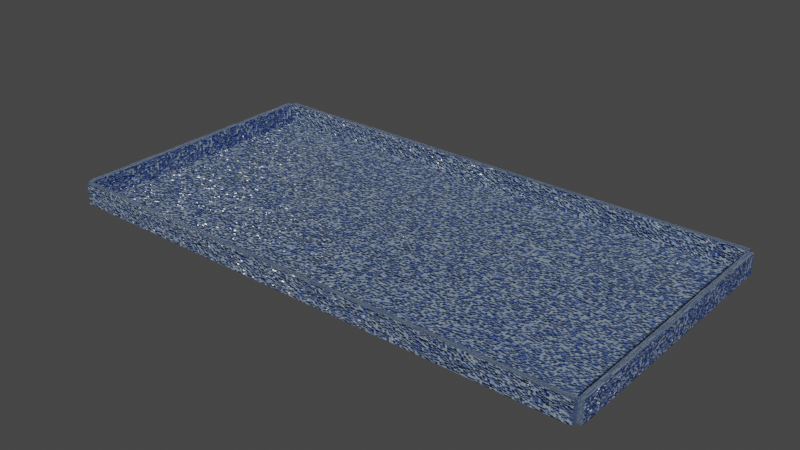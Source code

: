 # Source: 50x25x3_pool_1_.blend  (saved by Blender 3.3.6; exported with 4.5.12 LTS)
import bpy
from mathutils import Matrix  # noqa: F401  (used for matrix-valued properties, if any)

bpy.ops.wm.read_factory_settings(use_empty=True)
scene = bpy.context.scene
scene.name = 'Scene'

# ---- collections
col_collection = bpy.data.collections.new('Collection'); scene.collection.children.link(col_collection)

# ---- materials (node trees are filled in below, after node groups)
mat_tiles_three_color = bpy.data.materials.new('Tiles_three_color')
mat_tiles_three_color.use_transparent_shadow = False
mat_tiles_three_color_hwall = bpy.data.materials.new('Tiles_three_color_hwall')
mat_tiles_three_color_hwall.use_transparent_shadow = False
mat_tiles_three_color_wwall = bpy.data.materials.new('Tiles_three_color_wWall')
mat_tiles_three_color_wwall.use_transparent_shadow = False

# ---- material node trees
mat_tiles_three_color.use_nodes = True; mat_tiles_three_color.node_tree.nodes.clear()
_N = mat_tiles_three_color.node_tree.nodes; _L = mat_tiles_three_color.node_tree.links
n0 = _N.new('ShaderNodeOutputMaterial'); n0.name = 'Material Output'; n0.location = (300, 300)
n1 = _N.new('ShaderNodeBump'); n1.name = 'Bump'; n1.location = (-343, -15)
n1.inputs[1].default_value = 1.0
n1.inputs[2].default_value = 1.0
n2 = _N.new('ShaderNodeBsdfPrincipled'); n2.name = 'Principled BSDF'; n2.location = (-50, 339)
n2.distribution = 'GGX'
n2.subsurface_method = 'RANDOM_WALK_SKIN'
n2.inputs[2].default_value = 0.2
n2.inputs[3].default_value = 1.45
n2.inputs[27].default_value = (0.0, 0.0, 0.0, 1.0)
n2.inputs[28].default_value = 1.0
n3 = _N.new('ShaderNodeValToRGB'); n3.name = 'ColorRamp'; n3.location = (-676, -3)
while len(n3.color_ramp.elements) > 1: n3.color_ramp.elements.remove(n3.color_ramp.elements[-1])
n3.color_ramp.elements[0].position = 0.03182; n3.color_ramp.elements[0].color = (0.0, 0.0, 0.0, 1.0)
_e = n3.color_ramp.elements.new(0.2591); _e.color = (1.0, 1.0, 1.0, 1.0)
n4 = _N.new('ShaderNodeTexBrick'); n4.name = 'Brick Texture'; n4.location = (-887, 203)
n4.squash_frequency = 1
n4.offset = 1.0
n4.inputs[1].default_value = (0.01473, 0.07913, 0.4508, 1.0)
n4.inputs[2].default_value = (0.335, 0.418, 0.4508, 1.0)
n4.inputs[4].default_value = 500.0
n4.inputs[5].default_value = 0.03
n4.inputs[8].default_value = 2.0
n4.inputs[9].default_value = 2.3
n5 = _N.new('ShaderNodeTexCoord'); n5.name = 'Texture Coordinate'; n5.location = (-1160, 152)
_L.new(n4.outputs[0], n3.inputs[0])
_L.new(n3.outputs[0], n1.inputs[3])
_L.new(n2.outputs[0], n0.inputs[0])
_L.new(n1.outputs[0], n2.inputs[5])
_L.new(n4.outputs[0], n2.inputs[0])
_L.new(n5.outputs[2], n4.inputs[0])
n0.is_active_output = True
mat_tiles_three_color_hwall.use_nodes = True; mat_tiles_three_color_hwall.node_tree.nodes.clear()
_N = mat_tiles_three_color_hwall.node_tree.nodes; _L = mat_tiles_three_color_hwall.node_tree.links
n0 = _N.new('ShaderNodeOutputMaterial'); n0.name = 'Material Output'; n0.location = (300, 300)
n1 = _N.new('ShaderNodeBump'); n1.name = 'Bump'; n1.location = (-343, -15)
n1.inputs[1].default_value = 1.0
n1.inputs[2].default_value = 1.0
n2 = _N.new('ShaderNodeBsdfPrincipled'); n2.name = 'Principled BSDF'; n2.location = (-50, 339)
n2.distribution = 'GGX'
n2.subsurface_method = 'RANDOM_WALK_SKIN'
n2.inputs[2].default_value = 0.2
n2.inputs[3].default_value = 1.45
n2.inputs[27].default_value = (0.0, 0.0, 0.0, 1.0)
n2.inputs[28].default_value = 1.0
n3 = _N.new('ShaderNodeValToRGB'); n3.name = 'ColorRamp'; n3.location = (-676, -3)
while len(n3.color_ramp.elements) > 1: n3.color_ramp.elements.remove(n3.color_ramp.elements[-1])
n3.color_ramp.elements[0].position = 0.03182; n3.color_ramp.elements[0].color = (0.0, 0.0, 0.0, 1.0)
_e = n3.color_ramp.elements.new(0.2591); _e.color = (1.0, 1.0, 1.0, 1.0)
n4 = _N.new('ShaderNodeTexCoord'); n4.name = 'Texture Coordinate'; n4.location = (-1160, 152)
n5 = _N.new('ShaderNodeTexBrick'); n5.name = 'Brick Texture'; n5.location = (-887, 203)
n5.squash_frequency = 1
n5.offset = 1.0
n5.inputs[1].default_value = (0.01473, 0.07913, 0.4508, 1.0)
n5.inputs[2].default_value = (0.335, 0.418, 0.4508, 1.0)
n5.inputs[4].default_value = 100.0
n5.inputs[5].default_value = 0.002
n5.inputs[8].default_value = 1.0
n5.inputs[9].default_value = 0.1
_L.new(n5.outputs[0], n3.inputs[0])
_L.new(n3.outputs[0], n1.inputs[3])
_L.new(n2.outputs[0], n0.inputs[0])
_L.new(n1.outputs[0], n2.inputs[5])
_L.new(n5.outputs[0], n2.inputs[0])
_L.new(n4.outputs[2], n5.inputs[0])
n0.is_active_output = True
mat_tiles_three_color_wwall.use_nodes = True; mat_tiles_three_color_wwall.node_tree.nodes.clear()
_N = mat_tiles_three_color_wwall.node_tree.nodes; _L = mat_tiles_three_color_wwall.node_tree.links
n0 = _N.new('ShaderNodeOutputMaterial'); n0.name = 'Material Output'; n0.location = (300, 300)
n1 = _N.new('ShaderNodeBump'); n1.name = 'Bump'; n1.location = (-343, -15)
n1.inputs[1].default_value = 1.0
n1.inputs[2].default_value = 1.0
n2 = _N.new('ShaderNodeBsdfPrincipled'); n2.name = 'Principled BSDF'; n2.location = (-50, 339)
n2.distribution = 'GGX'
n2.subsurface_method = 'RANDOM_WALK_SKIN'
n2.inputs[2].default_value = 0.2
n2.inputs[3].default_value = 1.45
n2.inputs[27].default_value = (0.0, 0.0, 0.0, 1.0)
n2.inputs[28].default_value = 1.0
n3 = _N.new('ShaderNodeValToRGB'); n3.name = 'ColorRamp'; n3.location = (-676, -3)
while len(n3.color_ramp.elements) > 1: n3.color_ramp.elements.remove(n3.color_ramp.elements[-1])
n3.color_ramp.elements[0].position = 0.03182; n3.color_ramp.elements[0].color = (0.0, 0.0, 0.0, 1.0)
_e = n3.color_ramp.elements.new(0.2591); _e.color = (1.0, 1.0, 1.0, 1.0)
n4 = _N.new('ShaderNodeTexBrick'); n4.name = 'Brick Texture'; n4.location = (-887, 203)
n4.squash_frequency = 1
n4.offset = 1.0
n4.inputs[1].default_value = (0.01473, 0.07913, 0.4508, 1.0)
n4.inputs[2].default_value = (0.335, 0.418, 0.4508, 1.0)
n4.inputs[4].default_value = 100.0
n4.inputs[5].default_value = 0.003
n4.inputs[8].default_value = 1.0
n4.inputs[9].default_value = 0.2
n5 = _N.new('ShaderNodeTexCoord'); n5.name = 'Texture Coordinate'; n5.location = (-1160, 152)
_L.new(n4.outputs[0], n3.inputs[0])
_L.new(n3.outputs[0], n1.inputs[3])
_L.new(n2.outputs[0], n0.inputs[0])
_L.new(n1.outputs[0], n2.inputs[5])
_L.new(n4.outputs[0], n2.inputs[0])
_L.new(n5.outputs[2], n4.inputs[0])
n0.is_active_output = True

# ---- world
world_world = bpy.data.worlds.new('World'); scene.world = world_world
world_world.use_nodes = True; world_world.node_tree.nodes.clear()
_N = world_world.node_tree.nodes; _L = world_world.node_tree.links
n0 = _N.new('ShaderNodeOutputWorld'); n0.name = 'World Output'; n0.location = (300, 300)
n1 = _N.new('ShaderNodeBackground'); n1.name = 'Background'; n1.location = (10, 300)
n1.inputs[0].default_value = (0.05088, 0.05088, 0.05088, 1.0)
_L.new(n1.outputs[0], n0.inputs[0])
n0.is_active_output = True
world_world.color = (0.05088, 0.05088, 0.05088)
world_world.use_sun_shadow = False
world_world.sun_shadow_jitter_overblur = 0.0

# ---- meshes
me_plane = bpy.data.meshes.new('Plane')
me_plane.from_pydata([(-25.0, -12.5, 0.0), (25.0, -12.5, 0.0), (-25.0, 12.5, 0.0), (25.0, 12.5, 0.0)], [], [(0, 1, 3, 2)])
_uv = me_plane.uv_layers.new(name='UVMap')
_uv.uv.foreach_set('vector', [0.0, 0.0, 1.0, 0.0, 1.0, 1.0, 0.0, 1.0])
me_plane.materials.append(mat_tiles_three_color)
me_plane.update()
me_cube_001 = bpy.data.meshes.new('Cube.001')
me_cube_001.from_pydata([(-25.0, -0.25, -1.0), (-25.0, -0.25, 1.0), (-25.0, 0.25, -1.0), (-25.0, 0.25, 1.0), (25.0, -0.25, -1.0), (25.0, -0.25, 1.0), (25.0, 0.25, -1.0), (25.0, 0.25, 1.0)], [], [(0, 1, 3, 2), (2, 3, 7, 6), (6, 7, 5, 4), (4, 5, 1, 0), (2, 6, 4, 0), (7, 3, 1, 5)])
_uv = me_cube_001.uv_layers.new(name='UVMap')
_uv.uv.foreach_set('vector', [0.375, 0.0, 0.625, 0.0, 0.625, 0.25, 0.375, 0.25, 0.375, 0.25, 0.625, 0.25, 0.625, 0.5, 0.375, 0.5, 0.375, 0.5, 0.625, 0.5, 0.625, 0.75, 0.375, 0.75, 0.375, 0.75, 0.625, 0.75, 0.625, 1.0, 0.375, 1.0, 0.125, 0.5, 0.375, 0.5, 0.375, 0.75, 0.125, 0.75, 0.625, 0.5, 0.875, 0.5, 0.875, 0.75, 0.625, 0.75])
me_cube_001.materials.append(mat_tiles_three_color_hwall)
me_cube_001.update()
me_cube_002 = bpy.data.meshes.new('Cube.002')
me_cube_002.from_pydata([(-25.0, -0.25, -1.0), (-25.0, -0.25, 1.0), (-25.0, 0.25, -1.0), (-25.0, 0.25, 1.0), (25.0, -0.25, -1.0), (25.0, -0.25, 1.0), (25.0, 0.25, -1.0), (25.0, 0.25, 1.0)], [], [(0, 1, 3, 2), (2, 3, 7, 6), (6, 7, 5, 4), (4, 5, 1, 0), (2, 6, 4, 0), (7, 3, 1, 5)])
_uv = me_cube_002.uv_layers.new(name='UVMap')
_uv.uv.foreach_set('vector', [0.375, 0.0, 0.625, 0.0, 0.625, 0.25, 0.375, 0.25, 0.375, 0.25, 0.625, 0.25, 0.625, 0.5, 0.375, 0.5, 0.375, 0.5, 0.625, 0.5, 0.625, 0.75, 0.375, 0.75, 0.375, 0.75, 0.625, 0.75, 0.625, 1.0, 0.375, 1.0, 0.125, 0.5, 0.375, 0.5, 0.375, 0.75, 0.125, 0.75, 0.625, 0.5, 0.875, 0.5, 0.875, 0.75, 0.625, 0.75])
me_cube_002.materials.append(mat_tiles_three_color_hwall)
me_cube_002.update()
me_cube_003 = bpy.data.meshes.new('Cube.003')
me_cube_003.from_pydata([(-12.51, -0.25, -1.0), (-12.51, -0.25, 1.0), (-12.51, 0.25, -1.0), (-12.51, 0.25, 1.0), (12.51, -0.25, -1.0), (12.51, -0.25, 1.0), (12.51, 0.25, -1.0), (12.51, 0.25, 1.0)], [], [(0, 1, 3, 2), (2, 3, 7, 6), (6, 7, 5, 4), (4, 5, 1, 0), (2, 6, 4, 0), (7, 3, 1, 5)])
_uv = me_cube_003.uv_layers.new(name='UVMap')
_uv.uv.foreach_set('vector', [0.375, 0.0, 0.625, 0.0, 0.625, 0.25, 0.375, 0.25, 0.375, 0.25, 0.625, 0.25, 0.625, 0.5, 0.375, 0.5, 0.375, 0.5, 0.625, 0.5, 0.625, 0.75, 0.375, 0.75, 0.375, 0.75, 0.625, 0.75, 0.625, 1.0, 0.375, 1.0, 0.125, 0.5, 0.375, 0.5, 0.375, 0.75, 0.125, 0.75, 0.625, 0.5, 0.875, 0.5, 0.875, 0.75, 0.625, 0.75])
me_cube_003.materials.append(mat_tiles_three_color_wwall)
me_cube_003.update()
me_cube_004 = bpy.data.meshes.new('Cube.004')
me_cube_004.from_pydata([(-12.51, -0.25, -1.0), (-12.51, -0.25, 1.0), (-12.51, 0.25, -1.0), (-12.51, 0.25, 1.0), (12.51, -0.25, -1.0), (12.51, -0.25, 1.0), (12.51, 0.25, -1.0), (12.51, 0.25, 1.0)], [], [(0, 1, 3, 2), (2, 3, 7, 6), (6, 7, 5, 4), (4, 5, 1, 0), (2, 6, 4, 0), (7, 3, 1, 5)])
_uv = me_cube_004.uv_layers.new(name='UVMap')
_uv.uv.foreach_set('vector', [0.375, 0.0, 0.625, 0.0, 0.625, 0.25, 0.375, 0.25, 0.375, 0.25, 0.625, 0.25, 0.625, 0.5, 0.375, 0.5, 0.375, 0.5, 0.625, 0.5, 0.625, 0.75, 0.375, 0.75, 0.375, 0.75, 0.625, 0.75, 0.625, 1.0, 0.375, 1.0, 0.125, 0.5, 0.375, 0.5, 0.375, 0.75, 0.125, 0.75, 0.625, 0.5, 0.875, 0.5, 0.875, 0.75, 0.625, 0.75])
me_cube_004.materials.append(mat_tiles_three_color_wwall)
me_cube_004.update()

# ---- objects
ob_bottom = bpy.data.objects.new('Bottom', me_plane)
ob_cube = bpy.data.objects.new('Cube', me_cube_001)
ob_cube_001 = bpy.data.objects.new('Cube.001', me_cube_002)
ob_cube_002 = bpy.data.objects.new('Cube.002', me_cube_003)
ob_cube_003 = bpy.data.objects.new('Cube.003', me_cube_004)

# ---- transforms, parenting, visibility, modifiers, constraints
ob_bottom.location = (0.0, 0.0, -1.0)
ob_cube.location = (0.0, 12.75, 0.0)
ob_cube_001.location = (0.0, -12.75, 0.0)
ob_cube_002.location = (25.25, 0.0, 0.0)
ob_cube_002.rotation_euler = (0.0, 0.0, 1.571)
ob_cube_003.location = (-25.25, 0.0, 0.0)
ob_cube_003.rotation_euler = (0.0, 0.0, 1.571)

# ---- collection membership
col_collection.objects.link(ob_bottom)
col_collection.objects.link(ob_cube)
col_collection.objects.link(ob_cube_001)
col_collection.objects.link(ob_cube_002)
col_collection.objects.link(ob_cube_003)

# ---- scene / render settings (as saved in the file)
scene.frame_start = 1; scene.frame_end = 250; scene.frame_set(1)
scene.render.engine = 'BLENDER_EEVEE_NEXT'
scene.cycles.sampling_pattern = 'TABULATED_SOBOL'
scene.cycles.use_light_tree = False
scene.view_settings.view_transform = 'Filmic'
bpy.context.view_layer.update()

# ---- added for rendering (the .blend has no active camera and no usable light): camera, sun
cam_auto = bpy.data.cameras.new('AutoCamera')
cam_auto.lens = 50.0
cam_auto.sensor_width = 36.0
cam_auto.clip_end = 1000.0
ob_auto_camera = bpy.data.objects.new('AutoCamera', cam_auto)
scene.collection.objects.link(ob_auto_camera)
ob_auto_camera.location = (52.9969, -63.5963, 42.3975)
ob_auto_camera.rotation_euler = (1.09748, -7.21219e-08, 0.694738)
scene.camera = ob_auto_camera
light_auto_sun = bpy.data.lights.new('AutoSun', 'SUN')
light_auto_sun.energy = 3.0
light_auto_sun.angle = 0.0523599
ob_auto_sun = bpy.data.objects.new('AutoSun', light_auto_sun)
scene.collection.objects.link(ob_auto_sun)
ob_auto_sun.rotation_euler = (0.872665, 0.174533, 0.523599)
bpy.context.view_layer.update()
